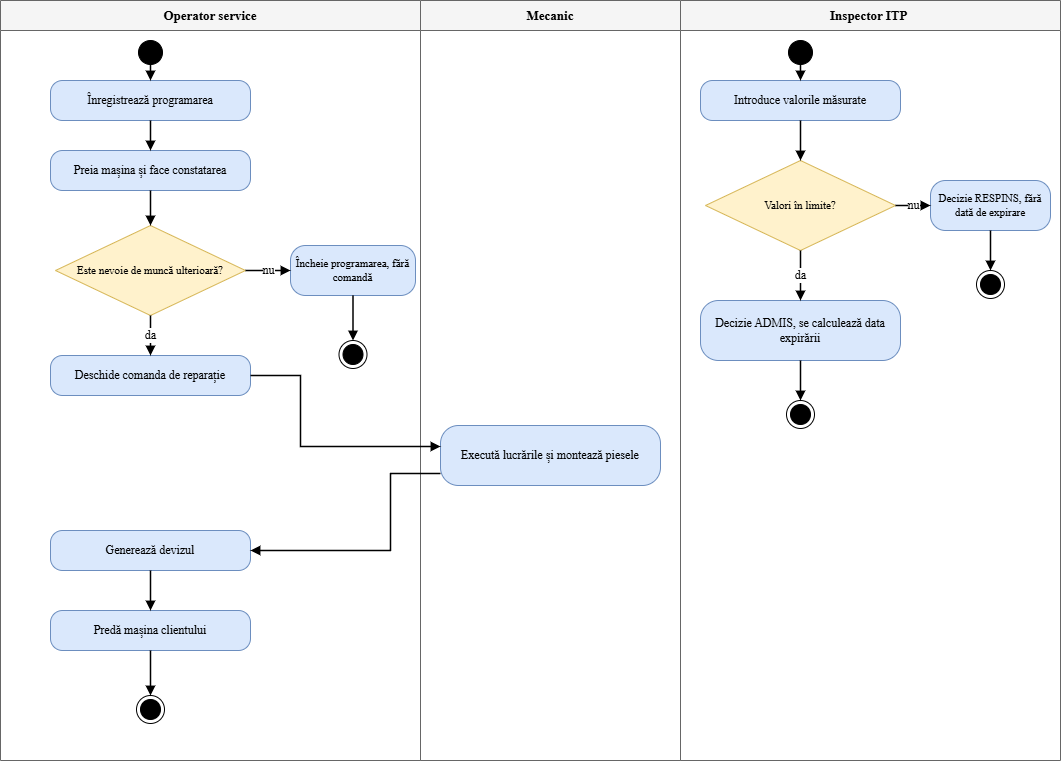

The diagram above was exported from draw.io. Its source (the exported page's mxGraphModel, read from the mxfile embedded in the PNG):
<mxGraphModel dx="715" dy="501" grid="1" gridSize="10" guides="1" tooltips="1" connect="1" arrows="1" fold="1" page="1" pageScale="1" pageWidth="1150" pageHeight="850" math="0" shadow="0">
  <root>
    <mxCell id="0" />
    <mxCell id="1" parent="0" />
    <mxCell id="l1" parent="1" style="swimlane;startSize=30;html=1;whiteSpace=wrap;fillColor=#f5f5f5;strokeColor=#666666;fontStyle=1;fontFamily=Times New Roman;fontSize=13;" value="Operator service" vertex="1">
      <mxGeometry height="760" width="420" x="40" y="30" as="geometry" />
    </mxCell>
    <mxCell id="A3" parent="l1" style="rounded=1;whiteSpace=wrap;html=1;arcSize=30;fillColor=#dae8fc;strokeColor=#6c8ebf;fontFamily=Times New Roman;fontSize=12;fontSize=11;" value="Încheie programarea, fără comandă" vertex="1">
      <mxGeometry height="50" width="125" x="290" y="245" as="geometry" />
    </mxCell>
    <mxCell id="E1" parent="l1" style="ellipse;html=1;shape=endState;fillColor=#000000;strokeColor=#000000;" value="" vertex="1">
      <mxGeometry height="28" width="28" x="338.5" y="340" as="geometry" />
    </mxCell>
    <mxCell id="f5" edge="1" parent="l1" source="A3" style="edgeStyle=orthogonalEdgeStyle;rounded=0;html=1;endArrow=block;endFill=1;strokeWidth=1.5;fontSize=10;labelBackgroundColor=#ffffff;fontFamily=Times New Roman;fontSize=12;" target="E1" value="">
      <mxGeometry relative="1" as="geometry" />
    </mxCell>
    <mxCell id="l2" parent="1" style="swimlane;startSize=30;html=1;whiteSpace=wrap;fillColor=#f5f5f5;strokeColor=#666666;fontStyle=1;fontFamily=Times New Roman;fontSize=13;" value="Mecanic" vertex="1">
      <mxGeometry height="760" width="260" x="460" y="30" as="geometry" />
    </mxCell>
    <mxCell id="l3" parent="1" style="swimlane;startSize=30;html=1;whiteSpace=wrap;fillColor=#f5f5f5;strokeColor=#666666;fontStyle=1;fontFamily=Times New Roman;fontSize=13;" value="Inspector ITP&amp;nbsp;" vertex="1">
      <mxGeometry height="760" width="380" x="720" y="30" as="geometry" />
    </mxCell>
    <mxCell id="s1" parent="1" style="ellipse;html=1;fillColor=#000000;strokeColor=#000000;" value="" vertex="1">
      <mxGeometry height="24" width="24" x="178" y="70" as="geometry" />
    </mxCell>
    <mxCell id="A1" parent="1" style="rounded=1;whiteSpace=wrap;html=1;arcSize=30;fillColor=#dae8fc;strokeColor=#6c8ebf;fontFamily=Times New Roman;fontSize=12;" value="Înregistrează programarea" vertex="1">
      <mxGeometry height="40" width="200" x="90" y="110" as="geometry" />
    </mxCell>
    <mxCell id="A2" parent="1" style="rounded=1;whiteSpace=wrap;html=1;arcSize=30;fillColor=#dae8fc;strokeColor=#6c8ebf;fontFamily=Times New Roman;fontSize=12;" value="Preia mașina și face constatarea" vertex="1">
      <mxGeometry height="40" width="200" x="90" y="180" as="geometry" />
    </mxCell>
    <mxCell id="D1" parent="1" style="rhombus;whiteSpace=wrap;html=1;fillColor=#fff2cc;strokeColor=#d6b656;fontFamily=Times New Roman;fontSize=11;" value="Este nevoie de muncă ulterioară?" vertex="1">
      <mxGeometry height="90" width="190" x="95" y="255" as="geometry" />
    </mxCell>
    <mxCell id="A4" parent="1" style="rounded=1;whiteSpace=wrap;html=1;arcSize=30;fillColor=#dae8fc;strokeColor=#6c8ebf;fontFamily=Times New Roman;fontSize=12;" value="Deschide comanda de reparație" vertex="1">
      <mxGeometry height="40" width="200" x="90" y="385" as="geometry" />
    </mxCell>
    <mxCell id="A5" parent="1" style="rounded=1;whiteSpace=wrap;html=1;arcSize=30;fillColor=#dae8fc;strokeColor=#6c8ebf;fontFamily=Times New Roman;fontSize=12;" value="Execută lucrările și montează piesele" vertex="1">
      <mxGeometry height="60" width="220" x="480" y="455" as="geometry" />
    </mxCell>
    <mxCell id="A6" parent="1" style="rounded=1;whiteSpace=wrap;html=1;arcSize=30;fillColor=#dae8fc;strokeColor=#6c8ebf;fontFamily=Times New Roman;fontSize=12;" value="Generează devizul" vertex="1">
      <mxGeometry height="40" width="200" x="90" y="560" as="geometry" />
    </mxCell>
    <mxCell id="A7" parent="1" style="rounded=1;whiteSpace=wrap;html=1;arcSize=30;fillColor=#dae8fc;strokeColor=#6c8ebf;fontFamily=Times New Roman;fontSize=12;" value="Predă mașina clientului" vertex="1">
      <mxGeometry height="40" width="200" x="90" y="640" as="geometry" />
    </mxCell>
    <mxCell id="E2" parent="1" style="ellipse;html=1;shape=endState;fillColor=#000000;strokeColor=#000000;" value="" vertex="1">
      <mxGeometry height="28" width="28" x="176" y="725" as="geometry" />
    </mxCell>
    <mxCell id="s2" parent="1" style="ellipse;html=1;fillColor=#000000;strokeColor=#000000;" value="" vertex="1">
      <mxGeometry height="24" width="24" x="828" y="70" as="geometry" />
    </mxCell>
    <mxCell id="B1" parent="1" style="rounded=1;whiteSpace=wrap;html=1;arcSize=30;fillColor=#dae8fc;strokeColor=#6c8ebf;fontFamily=Times New Roman;fontSize=12;" value="Introduce valorile măsurate" vertex="1">
      <mxGeometry height="40" width="200" x="740" y="110" as="geometry" />
    </mxCell>
    <mxCell id="D2" parent="1" style="rhombus;whiteSpace=wrap;html=1;fillColor=#fff2cc;strokeColor=#d6b656;fontFamily=Times New Roman;fontSize=11;" value="Valori în limite?" vertex="1">
      <mxGeometry height="90" width="190" x="745" y="190" as="geometry" />
    </mxCell>
    <mxCell id="B3" parent="1" style="rounded=1;whiteSpace=wrap;html=1;arcSize=30;fillColor=#dae8fc;strokeColor=#6c8ebf;fontFamily=Times New Roman;fontSize=12;" value="Decizie ADMIS, se calculează data expirării" vertex="1">
      <mxGeometry height="60" width="200" x="740" y="330" as="geometry" />
    </mxCell>
    <mxCell id="E3" parent="1" style="ellipse;html=1;shape=endState;fillColor=#000000;strokeColor=#000000;" value="" vertex="1">
      <mxGeometry height="28" width="28" x="826" y="430" as="geometry" />
    </mxCell>
    <mxCell id="B4" parent="1" style="rounded=1;whiteSpace=wrap;html=1;arcSize=30;fillColor=#dae8fc;strokeColor=#6c8ebf;fontFamily=Times New Roman;fontSize=12;fontSize=11;" value="Decizie RESPINS, fără dată de expirare" vertex="1">
      <mxGeometry height="50" width="120" x="970" y="210" as="geometry" />
    </mxCell>
    <mxCell id="E4" parent="1" style="ellipse;html=1;shape=endState;fillColor=#000000;strokeColor=#000000;" value="" vertex="1">
      <mxGeometry height="28" width="28" x="1016" y="300" as="geometry" />
    </mxCell>
    <mxCell id="f1" edge="1" parent="1" source="s1" style="edgeStyle=orthogonalEdgeStyle;rounded=0;html=1;endArrow=block;endFill=1;strokeWidth=1.5;fontSize=10;labelBackgroundColor=#ffffff;fontFamily=Times New Roman;fontSize=12;" target="A1" value="">
      <mxGeometry relative="1" as="geometry" />
    </mxCell>
    <mxCell id="f2" edge="1" parent="1" source="A1" style="edgeStyle=orthogonalEdgeStyle;rounded=0;html=1;endArrow=block;endFill=1;strokeWidth=1.5;fontSize=10;labelBackgroundColor=#ffffff;fontFamily=Times New Roman;fontSize=12;" target="A2" value="">
      <mxGeometry relative="1" as="geometry" />
    </mxCell>
    <mxCell id="f3" edge="1" parent="1" source="A2" style="edgeStyle=orthogonalEdgeStyle;rounded=0;html=1;endArrow=block;endFill=1;strokeWidth=1.5;fontSize=10;labelBackgroundColor=#ffffff;fontFamily=Times New Roman;fontSize=12;" target="D1" value="">
      <mxGeometry relative="1" as="geometry" />
    </mxCell>
    <mxCell id="f4" edge="1" parent="1" source="D1" style="edgeStyle=orthogonalEdgeStyle;rounded=0;html=1;endArrow=block;endFill=1;strokeWidth=1.5;fontSize=10;labelBackgroundColor=#ffffff;fontFamily=Times New Roman;fontSize=12;exitX=1;exitY=0.5;entryX=0;entryY=0.5;" target="A3" value="nu">
      <mxGeometry relative="1" as="geometry" />
    </mxCell>
    <mxCell id="f6" edge="1" parent="1" source="D1" style="edgeStyle=orthogonalEdgeStyle;rounded=0;html=1;endArrow=block;endFill=1;strokeWidth=1.5;fontSize=10;labelBackgroundColor=#ffffff;fontFamily=Times New Roman;fontSize=12;exitX=0.5;exitY=1;entryX=0.5;entryY=0;" target="A4" value="da">
      <mxGeometry relative="1" as="geometry" />
    </mxCell>
    <mxCell id="f7" edge="1" parent="1" source="A4" style="edgeStyle=orthogonalEdgeStyle;rounded=0;html=1;endArrow=block;endFill=1;strokeWidth=1.5;fontSize=10;labelBackgroundColor=#ffffff;fontFamily=Times New Roman;fontSize=12;exitX=1;exitY=0.5;entryX=0;entryY=0.35;" target="A5" value="">
      <mxGeometry relative="1" as="geometry">
        <Array as="points">
          <mxPoint x="340" y="405" />
          <mxPoint x="340" y="476" />
        </Array>
      </mxGeometry>
    </mxCell>
    <mxCell id="f8" edge="1" parent="1" source="A5" style="edgeStyle=orthogonalEdgeStyle;rounded=0;html=1;endArrow=block;endFill=1;strokeWidth=1.5;fontSize=10;labelBackgroundColor=#ffffff;fontFamily=Times New Roman;fontSize=12;exitX=0;exitY=0.8;entryX=1;entryY=0.5;" target="A6" value="">
      <mxGeometry relative="1" as="geometry">
        <Array as="points">
          <mxPoint x="430" y="503" />
          <mxPoint x="430" y="580" />
        </Array>
      </mxGeometry>
    </mxCell>
    <mxCell id="f9" edge="1" parent="1" source="A6" style="edgeStyle=orthogonalEdgeStyle;rounded=0;html=1;endArrow=block;endFill=1;strokeWidth=1.5;fontSize=10;labelBackgroundColor=#ffffff;fontFamily=Times New Roman;fontSize=12;" target="A7" value="">
      <mxGeometry relative="1" as="geometry" />
    </mxCell>
    <mxCell id="f10" edge="1" parent="1" source="A7" style="edgeStyle=orthogonalEdgeStyle;rounded=0;html=1;endArrow=block;endFill=1;strokeWidth=1.5;fontSize=10;labelBackgroundColor=#ffffff;fontFamily=Times New Roman;fontSize=12;" target="E2" value="">
      <mxGeometry relative="1" as="geometry" />
    </mxCell>
    <mxCell id="g1" edge="1" parent="1" source="s2" style="edgeStyle=orthogonalEdgeStyle;rounded=0;html=1;endArrow=block;endFill=1;strokeWidth=1.5;fontSize=10;labelBackgroundColor=#ffffff;fontFamily=Times New Roman;fontSize=12;" target="B1" value="">
      <mxGeometry relative="1" as="geometry" />
    </mxCell>
    <mxCell id="g2" edge="1" parent="1" source="B1" style="edgeStyle=orthogonalEdgeStyle;rounded=0;html=1;endArrow=block;endFill=1;strokeWidth=1.5;fontSize=10;labelBackgroundColor=#ffffff;fontFamily=Times New Roman;fontSize=12;" target="D2" value="">
      <mxGeometry relative="1" as="geometry" />
    </mxCell>
    <mxCell id="g3" edge="1" parent="1" source="D2" style="edgeStyle=orthogonalEdgeStyle;rounded=0;html=1;endArrow=block;endFill=1;strokeWidth=1.5;fontSize=10;labelBackgroundColor=#ffffff;fontFamily=Times New Roman;fontSize=12;exitX=0.5;exitY=1;entryX=0.5;entryY=0;" target="B3" value="da">
      <mxGeometry relative="1" as="geometry" />
    </mxCell>
    <mxCell id="g4" edge="1" parent="1" source="B3" style="edgeStyle=orthogonalEdgeStyle;rounded=0;html=1;endArrow=block;endFill=1;strokeWidth=1.5;fontSize=10;labelBackgroundColor=#ffffff;fontFamily=Times New Roman;fontSize=12;" target="E3" value="">
      <mxGeometry relative="1" as="geometry" />
    </mxCell>
    <mxCell id="g5" edge="1" parent="1" source="D2" style="edgeStyle=orthogonalEdgeStyle;rounded=0;html=1;endArrow=block;endFill=1;strokeWidth=1.5;fontSize=10;labelBackgroundColor=#ffffff;fontFamily=Times New Roman;fontSize=12;exitX=1;exitY=0.5;entryX=0;entryY=0.5;" target="B4" value="nu">
      <mxGeometry relative="1" as="geometry" />
    </mxCell>
    <mxCell id="g6" edge="1" parent="1" source="B4" style="edgeStyle=orthogonalEdgeStyle;rounded=0;html=1;endArrow=block;endFill=1;strokeWidth=1.5;fontSize=10;labelBackgroundColor=#ffffff;fontFamily=Times New Roman;fontSize=12;" target="E4" value="">
      <mxGeometry relative="1" as="geometry" />
    </mxCell>
  </root>
</mxGraphModel>